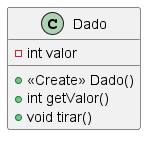

The diagram above was rendered by PlantUML. Its source (embedded in the PNG):
@startuml
class Dado {
- int valor
+ <<Create>> Dado()
+ int getValor()
+ void tirar()
}
@enduml